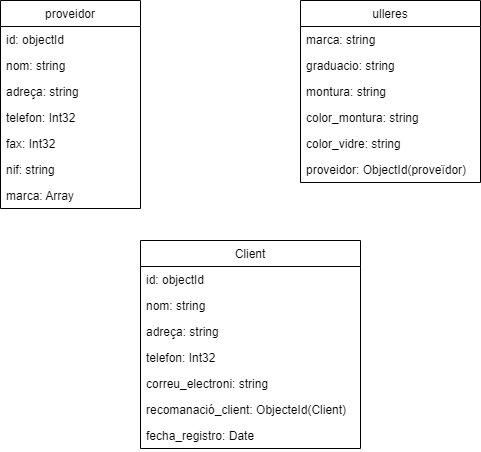

The diagram above was exported from draw.io. Its source (the exported page's mxGraphModel, read from the mxfile embedded in the PNG):
<mxGraphModel dx="782" dy="428" grid="1" gridSize="10" guides="1" tooltips="1" connect="1" arrows="1" fold="1" page="1" pageScale="1" pageWidth="827" pageHeight="1169" math="0" shadow="0">
  <root>
    <mxCell id="WIyWlLk6GJQsqaUBKTNV-0" />
    <mxCell id="WIyWlLk6GJQsqaUBKTNV-1" parent="WIyWlLk6GJQsqaUBKTNV-0" />
    <mxCell id="TeuDF0bzwE1ZwhUm9AbH-2" value="Client" style="swimlane;fontStyle=0;childLayout=stackLayout;horizontal=1;startSize=26;fillColor=none;horizontalStack=0;resizeParent=1;resizeParentMax=0;resizeLast=0;collapsible=1;marginBottom=0;" vertex="1" parent="WIyWlLk6GJQsqaUBKTNV-1">
      <mxGeometry x="380" y="320" width="220" height="208" as="geometry" />
    </mxCell>
    <mxCell id="TeuDF0bzwE1ZwhUm9AbH-3" value="id: objectId" style="text;strokeColor=none;fillColor=none;align=left;verticalAlign=top;spacingLeft=4;spacingRight=4;overflow=hidden;rotatable=0;points=[[0,0.5],[1,0.5]];portConstraint=eastwest;" vertex="1" parent="TeuDF0bzwE1ZwhUm9AbH-2">
      <mxGeometry y="26" width="220" height="26" as="geometry" />
    </mxCell>
    <mxCell id="TeuDF0bzwE1ZwhUm9AbH-4" value="nom: string" style="text;strokeColor=none;fillColor=none;align=left;verticalAlign=top;spacingLeft=4;spacingRight=4;overflow=hidden;rotatable=0;points=[[0,0.5],[1,0.5]];portConstraint=eastwest;" vertex="1" parent="TeuDF0bzwE1ZwhUm9AbH-2">
      <mxGeometry y="52" width="220" height="26" as="geometry" />
    </mxCell>
    <mxCell id="TeuDF0bzwE1ZwhUm9AbH-5" value="adreça: string&#10;&#10;" style="text;strokeColor=none;fillColor=none;align=left;verticalAlign=top;spacingLeft=4;spacingRight=4;overflow=hidden;rotatable=0;points=[[0,0.5],[1,0.5]];portConstraint=eastwest;" vertex="1" parent="TeuDF0bzwE1ZwhUm9AbH-2">
      <mxGeometry y="78" width="220" height="26" as="geometry" />
    </mxCell>
    <mxCell id="TeuDF0bzwE1ZwhUm9AbH-6" value="telefon: Int32" style="text;strokeColor=none;fillColor=none;align=left;verticalAlign=top;spacingLeft=4;spacingRight=4;overflow=hidden;rotatable=0;points=[[0,0.5],[1,0.5]];portConstraint=eastwest;" vertex="1" parent="TeuDF0bzwE1ZwhUm9AbH-2">
      <mxGeometry y="104" width="220" height="26" as="geometry" />
    </mxCell>
    <mxCell id="TeuDF0bzwE1ZwhUm9AbH-7" value="correu_electroni: string" style="text;strokeColor=none;fillColor=none;align=left;verticalAlign=top;spacingLeft=4;spacingRight=4;overflow=hidden;rotatable=0;points=[[0,0.5],[1,0.5]];portConstraint=eastwest;" vertex="1" parent="TeuDF0bzwE1ZwhUm9AbH-2">
      <mxGeometry y="130" width="220" height="26" as="geometry" />
    </mxCell>
    <mxCell id="TeuDF0bzwE1ZwhUm9AbH-8" value="recomanació_client: ObjecteId(Client)" style="text;strokeColor=none;fillColor=none;align=left;verticalAlign=top;spacingLeft=4;spacingRight=4;overflow=hidden;rotatable=0;points=[[0,0.5],[1,0.5]];portConstraint=eastwest;" vertex="1" parent="TeuDF0bzwE1ZwhUm9AbH-2">
      <mxGeometry y="156" width="220" height="26" as="geometry" />
    </mxCell>
    <mxCell id="TeuDF0bzwE1ZwhUm9AbH-9" value="fecha_registro: Date" style="text;strokeColor=none;fillColor=none;align=left;verticalAlign=top;spacingLeft=4;spacingRight=4;overflow=hidden;rotatable=0;points=[[0,0.5],[1,0.5]];portConstraint=eastwest;" vertex="1" parent="TeuDF0bzwE1ZwhUm9AbH-2">
      <mxGeometry y="182" width="220" height="26" as="geometry" />
    </mxCell>
    <mxCell id="TeuDF0bzwE1ZwhUm9AbH-12" value="proveidor" style="swimlane;fontStyle=0;childLayout=stackLayout;horizontal=1;startSize=26;fillColor=none;horizontalStack=0;resizeParent=1;resizeParentMax=0;resizeLast=0;collapsible=1;marginBottom=0;" vertex="1" parent="WIyWlLk6GJQsqaUBKTNV-1">
      <mxGeometry x="240" y="80" width="140" height="208" as="geometry" />
    </mxCell>
    <mxCell id="TeuDF0bzwE1ZwhUm9AbH-13" value="id: objectId" style="text;strokeColor=none;fillColor=none;align=left;verticalAlign=top;spacingLeft=4;spacingRight=4;overflow=hidden;rotatable=0;points=[[0,0.5],[1,0.5]];portConstraint=eastwest;" vertex="1" parent="TeuDF0bzwE1ZwhUm9AbH-12">
      <mxGeometry y="26" width="140" height="26" as="geometry" />
    </mxCell>
    <mxCell id="TeuDF0bzwE1ZwhUm9AbH-14" value="nom: string" style="text;strokeColor=none;fillColor=none;align=left;verticalAlign=top;spacingLeft=4;spacingRight=4;overflow=hidden;rotatable=0;points=[[0,0.5],[1,0.5]];portConstraint=eastwest;" vertex="1" parent="TeuDF0bzwE1ZwhUm9AbH-12">
      <mxGeometry y="52" width="140" height="26" as="geometry" />
    </mxCell>
    <mxCell id="TeuDF0bzwE1ZwhUm9AbH-15" value="adreça: string" style="text;strokeColor=none;fillColor=none;align=left;verticalAlign=top;spacingLeft=4;spacingRight=4;overflow=hidden;rotatable=0;points=[[0,0.5],[1,0.5]];portConstraint=eastwest;" vertex="1" parent="TeuDF0bzwE1ZwhUm9AbH-12">
      <mxGeometry y="78" width="140" height="26" as="geometry" />
    </mxCell>
    <mxCell id="TeuDF0bzwE1ZwhUm9AbH-16" value="telefon: Int32" style="text;strokeColor=none;fillColor=none;align=left;verticalAlign=top;spacingLeft=4;spacingRight=4;overflow=hidden;rotatable=0;points=[[0,0.5],[1,0.5]];portConstraint=eastwest;" vertex="1" parent="TeuDF0bzwE1ZwhUm9AbH-12">
      <mxGeometry y="104" width="140" height="26" as="geometry" />
    </mxCell>
    <mxCell id="TeuDF0bzwE1ZwhUm9AbH-18" value="fax: Int32" style="text;strokeColor=none;fillColor=none;align=left;verticalAlign=top;spacingLeft=4;spacingRight=4;overflow=hidden;rotatable=0;points=[[0,0.5],[1,0.5]];portConstraint=eastwest;" vertex="1" parent="TeuDF0bzwE1ZwhUm9AbH-12">
      <mxGeometry y="130" width="140" height="26" as="geometry" />
    </mxCell>
    <mxCell id="TeuDF0bzwE1ZwhUm9AbH-17" value="nif: string" style="text;strokeColor=none;fillColor=none;align=left;verticalAlign=top;spacingLeft=4;spacingRight=4;overflow=hidden;rotatable=0;points=[[0,0.5],[1,0.5]];portConstraint=eastwest;" vertex="1" parent="TeuDF0bzwE1ZwhUm9AbH-12">
      <mxGeometry y="156" width="140" height="26" as="geometry" />
    </mxCell>
    <mxCell id="TeuDF0bzwE1ZwhUm9AbH-19" value="marca: Array" style="text;strokeColor=none;fillColor=none;align=left;verticalAlign=top;spacingLeft=4;spacingRight=4;overflow=hidden;rotatable=0;points=[[0,0.5],[1,0.5]];portConstraint=eastwest;" vertex="1" parent="TeuDF0bzwE1ZwhUm9AbH-12">
      <mxGeometry y="182" width="140" height="26" as="geometry" />
    </mxCell>
    <mxCell id="TeuDF0bzwE1ZwhUm9AbH-20" value="ulleres" style="swimlane;fontStyle=0;childLayout=stackLayout;horizontal=1;startSize=26;fillColor=none;horizontalStack=0;resizeParent=1;resizeParentMax=0;resizeLast=0;collapsible=1;marginBottom=0;" vertex="1" parent="WIyWlLk6GJQsqaUBKTNV-1">
      <mxGeometry x="540" y="80" width="180" height="182" as="geometry" />
    </mxCell>
    <mxCell id="TeuDF0bzwE1ZwhUm9AbH-21" value="marca: string" style="text;strokeColor=none;fillColor=none;align=left;verticalAlign=top;spacingLeft=4;spacingRight=4;overflow=hidden;rotatable=0;points=[[0,0.5],[1,0.5]];portConstraint=eastwest;" vertex="1" parent="TeuDF0bzwE1ZwhUm9AbH-20">
      <mxGeometry y="26" width="180" height="26" as="geometry" />
    </mxCell>
    <mxCell id="TeuDF0bzwE1ZwhUm9AbH-22" value="graduacio: string" style="text;strokeColor=none;fillColor=none;align=left;verticalAlign=top;spacingLeft=4;spacingRight=4;overflow=hidden;rotatable=0;points=[[0,0.5],[1,0.5]];portConstraint=eastwest;" vertex="1" parent="TeuDF0bzwE1ZwhUm9AbH-20">
      <mxGeometry y="52" width="180" height="26" as="geometry" />
    </mxCell>
    <mxCell id="TeuDF0bzwE1ZwhUm9AbH-23" value="montura: string" style="text;strokeColor=none;fillColor=none;align=left;verticalAlign=top;spacingLeft=4;spacingRight=4;overflow=hidden;rotatable=0;points=[[0,0.5],[1,0.5]];portConstraint=eastwest;" vertex="1" parent="TeuDF0bzwE1ZwhUm9AbH-20">
      <mxGeometry y="78" width="180" height="26" as="geometry" />
    </mxCell>
    <mxCell id="TeuDF0bzwE1ZwhUm9AbH-26" value="color_montura: string" style="text;strokeColor=none;fillColor=none;align=left;verticalAlign=top;spacingLeft=4;spacingRight=4;overflow=hidden;rotatable=0;points=[[0,0.5],[1,0.5]];portConstraint=eastwest;" vertex="1" parent="TeuDF0bzwE1ZwhUm9AbH-20">
      <mxGeometry y="104" width="180" height="26" as="geometry" />
    </mxCell>
    <mxCell id="TeuDF0bzwE1ZwhUm9AbH-25" value="color_vidre: string" style="text;strokeColor=none;fillColor=none;align=left;verticalAlign=top;spacingLeft=4;spacingRight=4;overflow=hidden;rotatable=0;points=[[0,0.5],[1,0.5]];portConstraint=eastwest;" vertex="1" parent="TeuDF0bzwE1ZwhUm9AbH-20">
      <mxGeometry y="130" width="180" height="26" as="geometry" />
    </mxCell>
    <mxCell id="TeuDF0bzwE1ZwhUm9AbH-27" value="proveidor: ObjectId(proveïdor)" style="text;strokeColor=none;fillColor=none;align=left;verticalAlign=top;spacingLeft=4;spacingRight=4;overflow=hidden;rotatable=0;points=[[0,0.5],[1,0.5]];portConstraint=eastwest;" vertex="1" parent="TeuDF0bzwE1ZwhUm9AbH-20">
      <mxGeometry y="156" width="180" height="26" as="geometry" />
    </mxCell>
  </root>
</mxGraphModel>